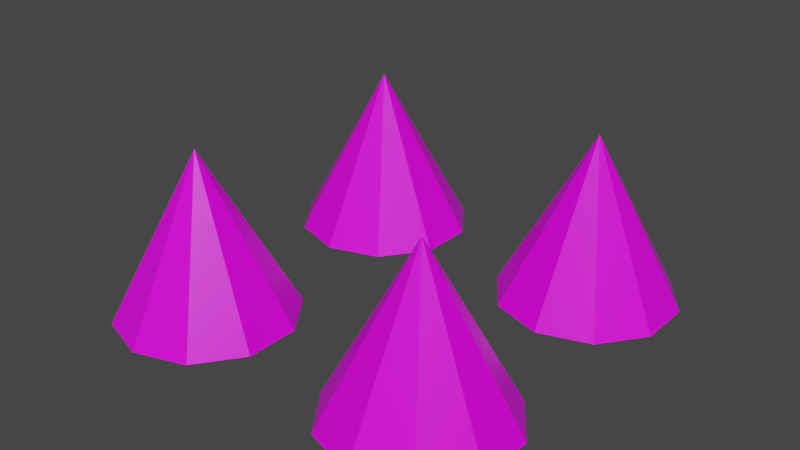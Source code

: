 # Source: spike.blend  (saved by Blender 4.2.66; exported with 4.5.12 LTS)
import bpy
from mathutils import Matrix  # noqa: F401  (used for matrix-valued properties, if any)

bpy.ops.wm.read_factory_settings(use_empty=True)
scene = bpy.context.scene
scene.name = 'Scene'

# ---- collections
col_collection = bpy.data.collections.new('Collection'); scene.collection.children.link(col_collection)

# ---- images (referenced by path relative to the original .blend; pixels are not part of the script)
import os
ASSET_DIR = os.environ.get("B2B_ASSET_DIR", "")  # directory of the original .blend (textures are referenced by path, not embedded)
HERE = os.path.dirname(os.path.abspath(__file__))  # packed textures are extracted next to this script under _unpacked/

def load_image(name, relpath, width, height, colorspace="sRGB"):
    """Load a texture the original file referenced (path relative to the .blend, or extracted next to this script)."""
    p = next((c for c in (os.path.join(HERE, relpath), os.path.join(ASSET_DIR, relpath)) if relpath and os.path.exists(c)), "")
    if p:
        img = bpy.data.images.load(p, check_existing=True)
        img.name = name
    else:  # same state as the original file: an image datablock whose file is absent (Cycles renders it pink)
        img = bpy.data.images.new(name, width, height)
        img.source = "FILE"
        img.filepath = "//" + (relpath or name)
    img.colorspace_settings.name = colorspace
    return img
img_carry_vault_tex_png = load_image('carry_vault_tex.png', 'carry_vault_tex.png', 1024, 1024, 'sRGB')

# ---- materials (node trees are filled in below, after node groups)
mat_carry_vault_material = bpy.data.materials.new('carry_vault_material')
mat_carry_vault_material.alpha_threshold = 0.0
mat_carry_vault_material.use_transparent_shadow = False
mat_carry_vault_material.line_color = (0.0, 0.0, 0.0, 1.0)

# ---- material node trees
mat_carry_vault_material.use_nodes = True; mat_carry_vault_material.node_tree.nodes.clear()
_N = mat_carry_vault_material.node_tree.nodes; _L = mat_carry_vault_material.node_tree.links
n0 = _N.new('ShaderNodeOutputMaterial'); n0.name = 'Material Output'; n0.location = (300, 300)
n1 = _N.new('ShaderNodeBsdfPrincipled'); n1.name = 'Principled BSDF'; n1.location = (10, 300)
n1.distribution = 'GGX'
n1.subsurface_method = 'RANDOM_WALK_SKIN'
n1.inputs[2].default_value = 0.4
n1.inputs[3].default_value = 1.45
n1.inputs[27].default_value = (0.0, 0.0, 0.0, 1.0)
n1.inputs[28].default_value = 1.0
n2 = _N.new('ShaderNodeTexImage'); n2.name = '画像テクスチャ'; n2.location = (-280, 280)
n2.image = img_carry_vault_tex_png
_L.new(n1.outputs[0], n0.inputs[0])
_L.new(n2.outputs[0], n1.inputs[0])
n0.is_active_output = True

# ---- world
world_world = bpy.data.worlds.new('World'); scene.world = world_world
world_world.use_nodes = True; world_world.node_tree.nodes.clear()
_N = world_world.node_tree.nodes; _L = world_world.node_tree.links
n0 = _N.new('ShaderNodeOutputWorld'); n0.name = 'World Output'; n0.location = (300, 300)
n1 = _N.new('ShaderNodeBackground'); n1.name = 'Background'; n1.location = (10, 300)
n1.inputs[0].default_value = (0.05088, 0.05088, 0.05088, 1.0)
_L.new(n1.outputs[0], n0.inputs[0])
n0.is_active_output = True
world_world.color = (0.05088, 0.05088, 0.05088)
world_world.use_sun_shadow = False
world_world.sun_shadow_jitter_overblur = 0.0

# ---- meshes
me_cube = bpy.data.meshes.new('Cube')
me_cube.from_pydata([(0.2, -0.05481, -3.465e-07), (0.2824, -0.08158, -3.465e-07), (0.3334, -0.1517, -3.465e-07), (0.3334, -0.2383, -3.465e-07), (0.2824, -0.3085, -3.465e-07), (0.2, -0.3352, -3.465e-07), (0.1176, -0.3085, 0.0), (0.06665, -0.2383, -3.465e-07), (0.06665, -0.1517, -3.465e-07), (0.1176, -0.08158, -3.465e-07), (0.2, -0.195, 0.2598), (-0.2, -0.05481, -3.465e-07), (-0.1176, -0.08158, -3.465e-07), (-0.06665, -0.1517, -3.465e-07), (-0.06665, -0.2383, -3.465e-07), (-0.1176, -0.3085, -3.465e-07), (-0.2, -0.3352, -3.465e-07), (-0.2824, -0.3085, -3.465e-07), (-0.3334, -0.2383, -3.465e-07), (-0.3334, -0.1517, -3.465e-07), (-0.2824, -0.08158, -3.465e-07), (-0.2, -0.195, 0.2598), (0.2, 0.3452, -3.465e-07), (0.2824, 0.3184, -3.465e-07), (0.3334, 0.2483, -3.465e-07), (0.3334, 0.1617, -3.465e-07), (0.2824, 0.09154, -3.465e-07), (0.2, 0.06476, -3.465e-07), (0.1176, 0.09154, -3.465e-07), (0.06665, 0.1617, -3.465e-07), (0.06665, 0.2483, -3.465e-07), (0.1176, 0.3184, -3.465e-07), (0.2, 0.205, 0.2598), (-0.2, 0.3452, -3.465e-07), (-0.1176, 0.3184, -3.465e-07), (-0.06665, 0.2483, -3.465e-07), (-0.06665, 0.1617, -3.465e-07), (-0.1176, 0.09154, -3.465e-07), (-0.2, 0.06476, -3.465e-07), (-0.2824, 0.09154, -3.465e-07), (-0.3334, 0.1617, -3.465e-07), (-0.3334, 0.2483, -3.465e-07), (-0.2824, 0.3184, -3.465e-07), (-0.2, 0.205, 0.2598), (0.2, -0.195, -3.465e-07), (-0.2, -0.195, -3.465e-07), (0.2, 0.205, -3.465e-07), (-0.2, 0.205, -3.465e-07)], [], [(0, 10, 1), (1, 10, 2), (2, 10, 3), (3, 10, 4), (4, 10, 5), (5, 10, 6), (6, 10, 7), (7, 10, 8), (11, 12, 45), (8, 10, 9), (9, 10, 0), (11, 21, 12), (12, 21, 13), (13, 21, 14), (14, 21, 15), (15, 21, 16), (16, 21, 17), (17, 21, 18), (18, 21, 19), (22, 23, 46), (19, 21, 20), (20, 21, 11), (22, 32, 23), (23, 32, 24), (24, 32, 25), (25, 32, 26), (26, 32, 27), (27, 32, 28), (28, 32, 29), (29, 32, 30), (33, 34, 47), (30, 32, 31), (31, 32, 22), (33, 43, 34), (34, 43, 35), (35, 43, 36), (36, 43, 37), (37, 43, 38), (38, 43, 39), (39, 43, 40), (40, 43, 41), (41, 43, 42), (42, 43, 33), (0, 1, 44), (1, 2, 44), (2, 3, 44), (3, 4, 44), (4, 5, 44), (5, 6, 44), (6, 7, 44), (7, 8, 44), (8, 9, 44), (9, 0, 44), (12, 13, 45), (13, 14, 45), (14, 15, 45), (15, 16, 45), (16, 17, 45), (17, 18, 45), (18, 19, 45), (19, 20, 45), (20, 11, 45), (23, 24, 46), (24, 25, 46), (25, 26, 46), (26, 27, 46), (27, 28, 46), (28, 29, 46), (29, 30, 46), (30, 31, 46), (31, 22, 46), (34, 35, 47), (35, 36, 47), (36, 37, 47), (37, 38, 47), (38, 39, 47), (39, 40, 47), (40, 41, 47), (41, 42, 47), (42, 33, 47)])
_uv = me_cube.uv_layers.new(name='UVMap')
_uv.uv.foreach_set('vector', [0.02963, 0.5306, 0.02733, 0.535, 0.02888, 0.5303, 0.02888, 0.5303, 0.02445, 0.5325, 0.02846, 0.5296, 0.02846, 0.5296, 0.02359, 0.5288, 0.02853, 0.5288, 0.02853, 0.5288, 0.02508, 0.5253, 0.02906, 0.5282, 0.02906, 0.5282, 0.02835, 0.5233, 0.02985, 0.528, 0.02985, 0.528, 0.03215, 0.5237, 0.0306, 0.5283, 0.0306, 0.5283, 0.03503, 0.5262, 0.03102, 0.529, 0.03102, 0.529, 0.03589, 0.5299, 0.03095, 0.5299, 0.04769, 0.5341, 0.04754, 0.5346, 0.04691, 0.5341, 0.03095, 0.5299, 0.0344, 0.5334, 0.03042, 0.5305, 0.03042, 0.5305, 0.03113, 0.5354, 0.02963, 0.5306, 0.04769, 0.5341, 0.0504, 0.5353, 0.04754, 0.5346, 0.04754, 0.5346, 0.04907, 0.5371, 0.04715, 0.5349, 0.04715, 0.5349, 0.04691, 0.5378, 0.04667, 0.5349, 0.04667, 0.5349, 0.04476, 0.5371, 0.04628, 0.5346, 0.04628, 0.5346, 0.04343, 0.5353, 0.04613, 0.5341, 0.04613, 0.5341, 0.04343, 0.533, 0.04628, 0.5337, 0.04628, 0.5337, 0.04476, 0.5312, 0.04667, 0.5334, 0.04667, 0.5334, 0.04691, 0.5305, 0.04715, 0.5334, 0.01752, 0.527, 0.01827, 0.5273, 0.01741, 0.5283, 0.04715, 0.5334, 0.04907, 0.5312, 0.04754, 0.5337, 0.04754, 0.5337, 0.0504, 0.533, 0.04769, 0.5341, 0.01752, 0.527, 0.01982, 0.5226, 0.01827, 0.5273, 0.01827, 0.5273, 0.0227, 0.5251, 0.01869, 0.528, 0.01869, 0.528, 0.02356, 0.5288, 0.01862, 0.5288, 0.01862, 0.5288, 0.02207, 0.5323, 0.01809, 0.5294, 0.01809, 0.5294, 0.0188, 0.5343, 0.0173, 0.5296, 0.0173, 0.5296, 0.015, 0.534, 0.01655, 0.5293, 0.01655, 0.5293, 0.01212, 0.5315, 0.01613, 0.5286, 0.01613, 0.5286, 0.01126, 0.5277, 0.0162, 0.5278, 0.03914, 0.5341, 0.03929, 0.5337, 0.03992, 0.5341, 0.0162, 0.5278, 0.01275, 0.5242, 0.01673, 0.5271, 0.01673, 0.5271, 0.01602, 0.5223, 0.01752, 0.527, 0.03914, 0.5341, 0.03644, 0.533, 0.03929, 0.5337, 0.03929, 0.5337, 0.03777, 0.5312, 0.03968, 0.5334, 0.03968, 0.5334, 0.03992, 0.5305, 0.04016, 0.5334, 0.04016, 0.5334, 0.04208, 0.5312, 0.04055, 0.5337, 0.04055, 0.5337, 0.04341, 0.533, 0.0407, 0.5341, 0.0407, 0.5341, 0.04341, 0.5353, 0.04055, 0.5346, 0.04055, 0.5346, 0.04208, 0.5371, 0.04016, 0.5349, 0.04016, 0.5349, 0.03992, 0.5378, 0.03968, 0.5349, 0.03968, 0.5349, 0.03777, 0.5371, 0.03929, 0.5346, 0.03929, 0.5346, 0.03644, 0.5353, 0.03914, 0.5341, 0.02963, 0.5306, 0.02888, 0.5303, 0.02974, 0.5293, 0.02888, 0.5303, 0.02846, 0.5296, 0.02974, 0.5293, 0.02846, 0.5296, 0.02853, 0.5288, 0.02974, 0.5293, 0.02853, 0.5288, 0.02906, 0.5282, 0.02974, 0.5293, 0.02906, 0.5282, 0.02985, 0.528, 0.02974, 0.5293, 0.02985, 0.528, 0.0306, 0.5283, 0.02974, 0.5293, 0.0306, 0.5283, 0.03102, 0.529, 0.02974, 0.5293, 0.03102, 0.529, 0.03095, 0.5299, 0.02974, 0.5293, 0.03095, 0.5299, 0.03042, 0.5305, 0.02974, 0.5293, 0.03042, 0.5305, 0.02963, 0.5306, 0.02974, 0.5293, 0.04754, 0.5346, 0.04715, 0.5349, 0.04691, 0.5341, 0.04715, 0.5349, 0.04667, 0.5349, 0.04691, 0.5341, 0.04667, 0.5349, 0.04628, 0.5346, 0.04691, 0.5341, 0.04628, 0.5346, 0.04613, 0.5341, 0.04691, 0.5341, 0.04613, 0.5341, 0.04628, 0.5337, 0.04691, 0.5341, 0.04628, 0.5337, 0.04667, 0.5334, 0.04691, 0.5341, 0.04667, 0.5334, 0.04715, 0.5334, 0.04691, 0.5341, 0.04715, 0.5334, 0.04754, 0.5337, 0.04691, 0.5341, 0.04754, 0.5337, 0.04769, 0.5341, 0.04691, 0.5341, 0.01827, 0.5273, 0.01869, 0.528, 0.01741, 0.5283, 0.01869, 0.528, 0.01862, 0.5288, 0.01741, 0.5283, 0.01862, 0.5288, 0.01809, 0.5294, 0.01741, 0.5283, 0.01809, 0.5294, 0.0173, 0.5296, 0.01741, 0.5283, 0.0173, 0.5296, 0.01655, 0.5293, 0.01741, 0.5283, 0.01655, 0.5293, 0.01613, 0.5286, 0.01741, 0.5283, 0.01613, 0.5286, 0.0162, 0.5278, 0.01741, 0.5283, 0.0162, 0.5278, 0.01673, 0.5271, 0.01741, 0.5283, 0.01673, 0.5271, 0.01752, 0.527, 0.01741, 0.5283, 0.03929, 0.5337, 0.03968, 0.5334, 0.03992, 0.5341, 0.03968, 0.5334, 0.04016, 0.5334, 0.03992, 0.5341, 0.04016, 0.5334, 0.04055, 0.5337, 0.03992, 0.5341, 0.04055, 0.5337, 0.0407, 0.5341, 0.03992, 0.5341, 0.0407, 0.5341, 0.04055, 0.5346, 0.03992, 0.5341, 0.04055, 0.5346, 0.04016, 0.5349, 0.03992, 0.5341, 0.04016, 0.5349, 0.03968, 0.5349, 0.03992, 0.5341, 0.03968, 0.5349, 0.03929, 0.5346, 0.03992, 0.5341, 0.03929, 0.5346, 0.03914, 0.5341, 0.03992, 0.5341])
me_cube.materials.append(mat_carry_vault_material)
me_cube.use_mirror_vertex_groups = False
me_cube.update()

# ---- objects
ob_mesh = bpy.data.objects.new('Mesh', me_cube)

# ---- transforms, parenting, visibility, modifiers, constraints
ob_mesh.location = (0.0, 0.0, 0.0)
ob_mesh.lock_rotations_4d = False
ob_mesh.empty_display_type = 'ARROWS'
ob_mesh.lineart.crease_threshold = 0.0

# ---- collection membership
col_collection.objects.link(ob_mesh)

# ---- scene / render settings (as saved in the file)
scene.frame_start = 1; scene.frame_end = 250; scene.frame_set(1)
scene.render.engine = 'BLENDER_EEVEE_NEXT'
scene.cycles.sampling_pattern = 'TABULATED_SOBOL'
scene.cycles.use_light_tree = False
scene.view_settings.view_transform = 'Filmic'
bpy.context.view_layer.update()

# ---- added for rendering (the .blend has no active camera and no usable light): camera, sun
cam_auto = bpy.data.cameras.new('AutoCamera')
cam_auto.lens = 50.0
cam_auto.sensor_width = 36.0
cam_auto.clip_end = 1000.0
ob_auto_camera = bpy.data.objects.new('AutoCamera', cam_auto)
scene.collection.objects.link(ob_auto_camera)
ob_auto_camera.location = (0.913584, -1.09132, 0.860783)
ob_auto_camera.rotation_euler = (1.09748, -7.21219e-08, 0.694738)
scene.camera = ob_auto_camera
light_auto_sun = bpy.data.lights.new('AutoSun', 'SUN')
light_auto_sun.energy = 3.0
light_auto_sun.angle = 0.0523599
ob_auto_sun = bpy.data.objects.new('AutoSun', light_auto_sun)
scene.collection.objects.link(ob_auto_sun)
ob_auto_sun.rotation_euler = (0.872665, 0.174533, 0.523599)
bpy.context.view_layer.update()
